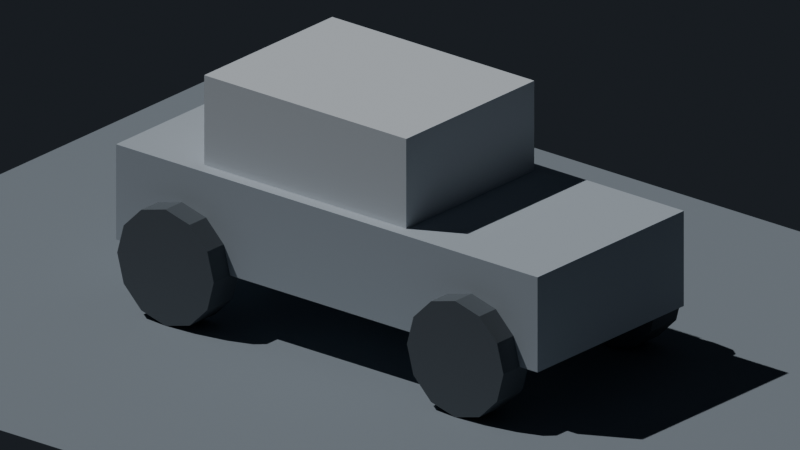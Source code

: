 # Source: result.blend  (saved by Blender 5.2.45; exported with 4.5.12 LTS)
import bpy
from mathutils import Matrix  # noqa: F401  (used for matrix-valued properties, if any)

bpy.ops.wm.read_factory_settings(use_empty=True)
scene = bpy.context.scene
scene.name = 'Greybox_Car'

# ---- collections
col_greybox_car = bpy.data.collections.new('Greybox_Car'); scene.collection.children.link(col_greybox_car)

# ---- materials (node trees are filled in below, after node groups)
mat_car_ground_grey = bpy.data.materials.new('Car_Ground_Grey')
mat_car_body_grey = bpy.data.materials.new('Car_Body_Grey')
mat_car_cabin_grey = bpy.data.materials.new('Car_Cabin_Grey')
mat_car_wheel_grey = bpy.data.materials.new('Car_Wheel_Grey')

# ---- material node trees
mat_car_ground_grey.use_nodes = True; mat_car_ground_grey.node_tree.nodes.clear()
_N = mat_car_ground_grey.node_tree.nodes; _L = mat_car_ground_grey.node_tree.links
n0 = _N.new('ShaderNodeBsdfPrincipled'); n0.name = 'Principled BSDF'; n0.location = (-200, 100)
n0.inputs[0].default_value = (0.24, 0.28, 0.32, 1.0)
n0.inputs[2].default_value = 0.82
n0.inputs[10].default_value = 0.005
n1 = _N.new('ShaderNodeOutputMaterial'); n1.name = 'Material Output'; n1.location = (200, 100)
_L.new(n0.outputs[0], n1.inputs[0])
n1.is_active_output = True
mat_car_body_grey.use_nodes = True; mat_car_body_grey.node_tree.nodes.clear()
_N = mat_car_body_grey.node_tree.nodes; _L = mat_car_body_grey.node_tree.links
n0 = _N.new('ShaderNodeBsdfPrincipled'); n0.name = 'Principled BSDF'; n0.location = (-200, 100)
n0.inputs[0].default_value = (0.46, 0.52, 0.58, 1.0)
n0.inputs[2].default_value = 0.82
n0.inputs[10].default_value = 0.005
n1 = _N.new('ShaderNodeOutputMaterial'); n1.name = 'Material Output'; n1.location = (200, 100)
_L.new(n0.outputs[0], n1.inputs[0])
n1.is_active_output = True
mat_car_cabin_grey.use_nodes = True; mat_car_cabin_grey.node_tree.nodes.clear()
_N = mat_car_cabin_grey.node_tree.nodes; _L = mat_car_cabin_grey.node_tree.links
n0 = _N.new('ShaderNodeBsdfPrincipled'); n0.name = 'Principled BSDF'; n0.location = (-200, 100)
n0.inputs[0].default_value = (0.68, 0.73, 0.78, 1.0)
n0.inputs[2].default_value = 0.82
n0.inputs[10].default_value = 0.005
n1 = _N.new('ShaderNodeOutputMaterial'); n1.name = 'Material Output'; n1.location = (200, 100)
_L.new(n0.outputs[0], n1.inputs[0])
n1.is_active_output = True
mat_car_wheel_grey.use_nodes = True; mat_car_wheel_grey.node_tree.nodes.clear()
_N = mat_car_wheel_grey.node_tree.nodes; _L = mat_car_wheel_grey.node_tree.links
n0 = _N.new('ShaderNodeBsdfPrincipled'); n0.name = 'Principled BSDF'; n0.location = (-200, 100)
n0.inputs[0].default_value = (0.1, 0.12, 0.14, 1.0)
n0.inputs[2].default_value = 0.82
n0.inputs[10].default_value = 0.005
n1 = _N.new('ShaderNodeOutputMaterial'); n1.name = 'Material Output'; n1.location = (200, 100)
_L.new(n0.outputs[0], n1.inputs[0])
n1.is_active_output = True

# ---- world
world_car_greybox_world = bpy.data.worlds.new('Car_Greybox_World'); scene.world = world_car_greybox_world
world_car_greybox_world.use_nodes = True; world_car_greybox_world.node_tree.nodes.clear()
_N = world_car_greybox_world.node_tree.nodes; _L = world_car_greybox_world.node_tree.links
n0 = _N.new('ShaderNodeBackground'); n0.name = 'Background'; n0.location = (-200, 100)
n0.inputs[0].default_value = (0.045, 0.055, 0.07, 1.0)
n0.inputs[1].default_value = 0.3
n1 = _N.new('ShaderNodeOutputWorld'); n1.name = 'World Output'; n1.location = (200, 100)
_L.new(n0.outputs[0], n1.inputs[0])
n1.is_active_output = True

# ---- cameras
cam_car_greybox_camera = bpy.data.cameras.new('Car_Greybox_Camera')
cam_car_greybox_camera.type = 'ORTHO'
cam_car_greybox_camera.ortho_scale = 7.0

# ---- lights
light_car_greybox_key = bpy.data.lights.new('Car_Greybox_Key', 'SUN')
light_car_greybox_key.energy = 2.0

# ---- meshes
me_car_ground_plane_mesh = bpy.data.meshes.new('Car_Ground_Plane_Mesh')
me_car_ground_plane_mesh.from_pydata([(-5.0, -4.0, 0.0), (5.0, -4.0, 0.0), (5.0, 4.0, 0.0), (-5.0, 4.0, 0.0)], [], [(0, 1, 2, 3)])
me_car_ground_plane_mesh.materials.append(mat_car_ground_grey)
me_car_ground_plane_mesh.update()
me_car_chassis_block_mesh = bpy.data.meshes.new('Car_Chassis_Block_Mesh')
me_car_chassis_block_mesh.from_pydata([(-2.4, -1.0, 0.55), (2.4, -1.0, 0.55), (-2.4, 1.0, 0.55), (2.4, 1.0, 0.55), (-2.4, -1.0, 1.45), (2.4, -1.0, 1.45), (-2.4, 1.0, 1.45), (2.4, 1.0, 1.45)], [], [(0, 1, 3, 2), (4, 6, 7, 5), (0, 4, 5, 1), (2, 3, 7, 6), (0, 2, 6, 4), (1, 5, 7, 3)])
me_car_chassis_block_mesh.materials.append(mat_car_body_grey)
me_car_chassis_block_mesh.update()
me_car_cabin_block_mesh = bpy.data.meshes.new('Car_Cabin_Block_Mesh')
me_car_cabin_block_mesh.from_pydata([(-1.5, -0.875, 1.4), (0.8, -0.875, 1.4), (-1.5, 0.875, 1.4), (0.8, 0.875, 1.4), (-1.5, -0.875, 2.3), (0.8, -0.875, 2.3), (-1.5, 0.875, 2.3), (0.8, 0.875, 2.3)], [], [(0, 1, 3, 2), (4, 6, 7, 5), (0, 4, 5, 1), (2, 3, 7, 6), (0, 2, 6, 4), (1, 5, 7, 3)])
me_car_cabin_block_mesh.materials.append(mat_car_cabin_grey)
me_car_cabin_block_mesh.update()
me_car_wheel_front_left_mesh = bpy.data.meshes.new('Car_Wheel_Front_Left_Mesh')
me_car_wheel_front_left_mesh.from_pydata([(2.2, -1.225, 0.55), (2.126, -1.225, 0.825), (1.925, -1.225, 1.026), (1.65, -1.225, 1.1), (1.375, -1.225, 1.026), (1.174, -1.225, 0.825), (1.1, -1.225, 0.55), (1.174, -1.225, 0.275), (1.375, -1.225, 0.07369), (1.65, -1.225, 0.0), (1.925, -1.225, 0.07369), (2.126, -1.225, 0.275), (2.2, -0.875, 0.55), (2.126, -0.875, 0.825), (1.925, -0.875, 1.026), (1.65, -0.875, 1.1), (1.375, -0.875, 1.026), (1.174, -0.875, 0.825), (1.1, -0.875, 0.55), (1.174, -0.875, 0.275), (1.375, -0.875, 0.07369), (1.65, -0.875, 0.0), (1.925, -0.875, 0.07369), (2.126, -0.875, 0.275)], [], [(0, 1, 2, 3, 4, 5, 6, 7, 8, 9, 10, 11), (12, 13, 14, 15, 16, 17, 18, 19, 20, 21, 22, 23), (0, 1, 13, 12), (1, 2, 14, 13), (2, 3, 15, 14), (3, 4, 16, 15), (4, 5, 17, 16), (5, 6, 18, 17), (6, 7, 19, 18), (7, 8, 20, 19), (8, 9, 21, 20), (9, 10, 22, 21), (10, 11, 23, 22), (11, 0, 12, 23)])
me_car_wheel_front_left_mesh.materials.append(mat_car_wheel_grey)
me_car_wheel_front_left_mesh.update()
me_car_wheel_front_right_mesh = bpy.data.meshes.new('Car_Wheel_Front_Right_Mesh')
me_car_wheel_front_right_mesh.from_pydata([(2.2, 0.875, 0.55), (2.126, 0.875, 0.825), (1.925, 0.875, 1.026), (1.65, 0.875, 1.1), (1.375, 0.875, 1.026), (1.174, 0.875, 0.825), (1.1, 0.875, 0.55), (1.174, 0.875, 0.275), (1.375, 0.875, 0.07369), (1.65, 0.875, 0.0), (1.925, 0.875, 0.07369), (2.126, 0.875, 0.275), (2.2, 1.225, 0.55), (2.126, 1.225, 0.825), (1.925, 1.225, 1.026), (1.65, 1.225, 1.1), (1.375, 1.225, 1.026), (1.174, 1.225, 0.825), (1.1, 1.225, 0.55), (1.174, 1.225, 0.275), (1.375, 1.225, 0.07369), (1.65, 1.225, 0.0), (1.925, 1.225, 0.07369), (2.126, 1.225, 0.275)], [], [(0, 1, 2, 3, 4, 5, 6, 7, 8, 9, 10, 11), (12, 13, 14, 15, 16, 17, 18, 19, 20, 21, 22, 23), (0, 1, 13, 12), (1, 2, 14, 13), (2, 3, 15, 14), (3, 4, 16, 15), (4, 5, 17, 16), (5, 6, 18, 17), (6, 7, 19, 18), (7, 8, 20, 19), (8, 9, 21, 20), (9, 10, 22, 21), (10, 11, 23, 22), (11, 0, 12, 23)])
me_car_wheel_front_right_mesh.materials.append(mat_car_wheel_grey)
me_car_wheel_front_right_mesh.update()
me_car_wheel_rear_left_mesh = bpy.data.meshes.new('Car_Wheel_Rear_Left_Mesh')
me_car_wheel_rear_left_mesh.from_pydata([(-1.1, -1.225, 0.55), (-1.174, -1.225, 0.825), (-1.375, -1.225, 1.026), (-1.65, -1.225, 1.1), (-1.925, -1.225, 1.026), (-2.126, -1.225, 0.825), (-2.2, -1.225, 0.55), (-2.126, -1.225, 0.275), (-1.925, -1.225, 0.07369), (-1.65, -1.225, 0.0), (-1.375, -1.225, 0.07369), (-1.174, -1.225, 0.275), (-1.1, -0.875, 0.55), (-1.174, -0.875, 0.825), (-1.375, -0.875, 1.026), (-1.65, -0.875, 1.1), (-1.925, -0.875, 1.026), (-2.126, -0.875, 0.825), (-2.2, -0.875, 0.55), (-2.126, -0.875, 0.275), (-1.925, -0.875, 0.07369), (-1.65, -0.875, 0.0), (-1.375, -0.875, 0.07369), (-1.174, -0.875, 0.275)], [], [(0, 1, 2, 3, 4, 5, 6, 7, 8, 9, 10, 11), (12, 13, 14, 15, 16, 17, 18, 19, 20, 21, 22, 23), (0, 1, 13, 12), (1, 2, 14, 13), (2, 3, 15, 14), (3, 4, 16, 15), (4, 5, 17, 16), (5, 6, 18, 17), (6, 7, 19, 18), (7, 8, 20, 19), (8, 9, 21, 20), (9, 10, 22, 21), (10, 11, 23, 22), (11, 0, 12, 23)])
me_car_wheel_rear_left_mesh.materials.append(mat_car_wheel_grey)
me_car_wheel_rear_left_mesh.update()
me_car_wheel_rear_right_mesh = bpy.data.meshes.new('Car_Wheel_Rear_Right_Mesh')
me_car_wheel_rear_right_mesh.from_pydata([(-1.1, 0.875, 0.55), (-1.174, 0.875, 0.825), (-1.375, 0.875, 1.026), (-1.65, 0.875, 1.1), (-1.925, 0.875, 1.026), (-2.126, 0.875, 0.825), (-2.2, 0.875, 0.55), (-2.126, 0.875, 0.275), (-1.925, 0.875, 0.07369), (-1.65, 0.875, 0.0), (-1.375, 0.875, 0.07369), (-1.174, 0.875, 0.275), (-1.1, 1.225, 0.55), (-1.174, 1.225, 0.825), (-1.375, 1.225, 1.026), (-1.65, 1.225, 1.1), (-1.925, 1.225, 1.026), (-2.126, 1.225, 0.825), (-2.2, 1.225, 0.55), (-2.126, 1.225, 0.275), (-1.925, 1.225, 0.07369), (-1.65, 1.225, 0.0), (-1.375, 1.225, 0.07369), (-1.174, 1.225, 0.275)], [], [(0, 1, 2, 3, 4, 5, 6, 7, 8, 9, 10, 11), (12, 13, 14, 15, 16, 17, 18, 19, 20, 21, 22, 23), (0, 1, 13, 12), (1, 2, 14, 13), (2, 3, 15, 14), (3, 4, 16, 15), (4, 5, 17, 16), (5, 6, 18, 17), (6, 7, 19, 18), (7, 8, 20, 19), (8, 9, 21, 20), (9, 10, 22, 21), (10, 11, 23, 22), (11, 0, 12, 23)])
me_car_wheel_rear_right_mesh.materials.append(mat_car_wheel_grey)
me_car_wheel_rear_right_mesh.update()

# ---- objects
ob_car_ground_plane = bpy.data.objects.new('Car_Ground_Plane', me_car_ground_plane_mesh)
ob_car_chassis_block = bpy.data.objects.new('Car_Chassis_Block', me_car_chassis_block_mesh)
ob_car_cabin_block = bpy.data.objects.new('Car_Cabin_Block', me_car_cabin_block_mesh)
ob_car_wheel_front_left = bpy.data.objects.new('Car_Wheel_Front_Left', me_car_wheel_front_left_mesh)
ob_car_wheel_front_right = bpy.data.objects.new('Car_Wheel_Front_Right', me_car_wheel_front_right_mesh)
ob_car_wheel_rear_left = bpy.data.objects.new('Car_Wheel_Rear_Left', me_car_wheel_rear_left_mesh)
ob_car_wheel_rear_right = bpy.data.objects.new('Car_Wheel_Rear_Right', me_car_wheel_rear_right_mesh)
ob_car_greybox_camera = bpy.data.objects.new('Car_Greybox_Camera', cam_car_greybox_camera)
ob_car_greybox_key = bpy.data.objects.new('Car_Greybox_Key', light_car_greybox_key)

# ---- transforms, parenting, visibility, modifiers, constraints
ob_car_ground_plane.location = (0.0, 0.0, 0.0)
ob_car_chassis_block.location = (0.0, 0.0, 0.0)
ob_car_cabin_block.location = (0.0, 0.0, 0.0)
ob_car_wheel_front_left.location = (0.0, 0.0, 0.0)
ob_car_wheel_front_right.location = (0.0, 0.0, 0.0)
ob_car_wheel_rear_left.location = (0.0, 0.0, 0.0)
ob_car_wheel_rear_right.location = (0.0, 0.0, 0.0)
ob_car_greybox_camera.location = (7.5, -9.0, 5.8)
ob_car_greybox_camera.rotation_euler = (1.182, -6.836e-09, 0.6947)
ob_car_greybox_key.location = (0.0, 0.0, 0.0)
ob_car_greybox_key.rotation_euler = (0.5, -0.3, -0.6)

# ---- collection membership
col_greybox_car.objects.link(ob_car_ground_plane)
col_greybox_car.objects.link(ob_car_chassis_block)
col_greybox_car.objects.link(ob_car_cabin_block)
col_greybox_car.objects.link(ob_car_wheel_front_left)
col_greybox_car.objects.link(ob_car_wheel_front_right)
col_greybox_car.objects.link(ob_car_wheel_rear_left)
col_greybox_car.objects.link(ob_car_wheel_rear_right)
col_greybox_car.objects.link(ob_car_greybox_camera)
col_greybox_car.objects.link(ob_car_greybox_key)

# ---- scene / render settings (as saved in the file)
scene.camera = ob_car_greybox_camera
scene.frame_start = 1; scene.frame_end = 250; scene.frame_set(1)
scene.render.engine = 'BLENDER_EEVEE_NEXT'
scene.render.image_settings.exr_codec = 'NONE'
scene.render.resolution_x = 960
scene.render.resolution_y = 540
scene.render.use_bake_clear = False
scene.render.bake_margin = 0
scene.render.bake_bias = 0.0
scene.render.bake_samples = 0
scene.render.simplify_subdivision_render = 0
scene.render.simplify_child_particles_render = 0.0
scene.render.compositor_device = 'GPU'
scene.eevee.use_volume_custom_range = False
scene.eevee.gtao_distance = 0.0
scene.eevee.use_fast_gi = False
scene.eevee.fast_gi_thickness_near = 0.1
scene.eevee.fast_gi_thickness_far = 0.0
scene.eevee.ray_tracing_options.screen_trace_thickness = 0.1
bpy.context.view_layer.update()
